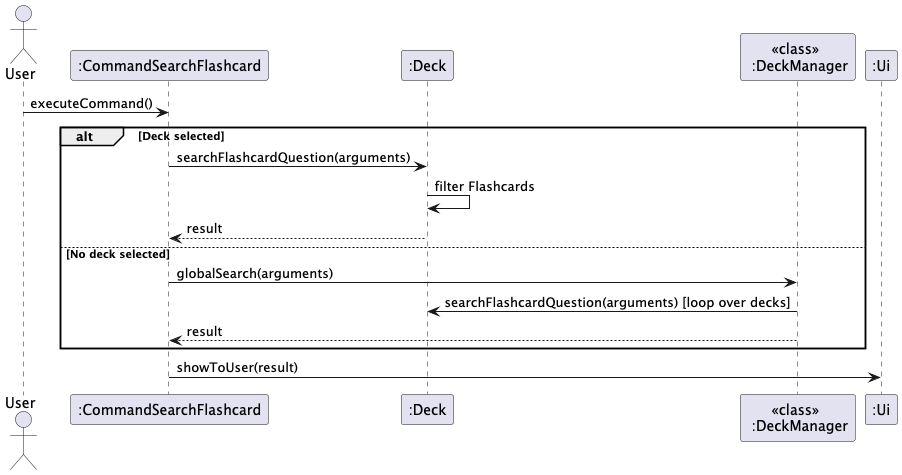

The diagram above was rendered by PlantUML. Its source (embedded in the PNG):
@startuml
actor User
participant ":CommandSearchFlashcard" as CommandSearchFlashcard
participant ":Deck" as Deck
participant "<<class>> \n :DeckManager" as DeckManager
participant ":Ui" as Ui
User -> CommandSearchFlashcard : executeCommand()
alt Deck selected
    CommandSearchFlashcard -> Deck : searchFlashcardQuestion(arguments)
    Deck -> Deck : filter Flashcards
    Deck --> CommandSearchFlashcard : result
else No deck selected
    CommandSearchFlashcard -> DeckManager : globalSearch(arguments)
    DeckManager -> Deck : searchFlashcardQuestion(arguments) [loop over decks]
    DeckManager --> CommandSearchFlashcard : result
end
CommandSearchFlashcard -> Ui : showToUser(result)
@enduml